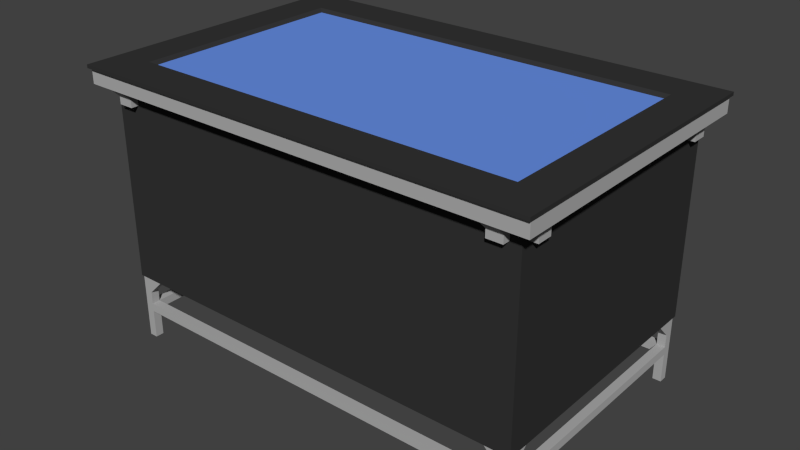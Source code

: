 # Source: TacTile.blend  (saved by Blender 2.75.0; exported with 4.5.12 LTS)
import bpy
from mathutils import Matrix  # noqa: F401  (used for matrix-valued properties, if any)

bpy.ops.wm.read_factory_settings(use_empty=True)
scene = bpy.context.scene
scene.name = 'Scene'

# ---- collections
col_collection_1 = bpy.data.collections.new('Collection 1'); scene.collection.children.link(col_collection_1)
col_collection_2 = bpy.data.collections.new('Collection 2'); scene.collection.children.link(col_collection_2)

# ---- materials (node trees are filled in below, after node groups)
mat_tactile_tabletop = bpy.data.materials.new('TacTile-Tabletop')
mat_tactile_tabletop.alpha_threshold = 0.0
mat_tactile_tabletop.use_transparent_shadow = False
mat_tactile_tabletop.diffuse_color = (0.03522, 0.03522, 0.03522, 1.0)
mat_tactile_tabletop.roughness = 0.5
mat_tactile_tabletop.specular_intensity = 0.0
mat_display = bpy.data.materials.new('Display')
mat_display.alpha_threshold = 0.0
mat_display.use_transparent_shadow = False
mat_display.diffuse_color = (0.1397, 0.2807, 0.8, 1.0)
mat_display.roughness = 0.5
mat_tableleg_metal = bpy.data.materials.new('TableLeg-Metal')
mat_tableleg_metal.alpha_threshold = 0.0
mat_tableleg_metal.use_transparent_shadow = False
mat_tableleg_metal.diffuse_color = (0.4385, 0.4385, 0.4385, 1.0)
mat_tableleg_metal.roughness = 0.5

# ---- material node trees

# ---- world
world_world = bpy.data.worlds.new('World'); scene.world = world_world
world_world.color = (0.05088, 0.05088, 0.05088)
world_world.use_sun_shadow = False
world_world.sun_shadow_jitter_overblur = 0.0
world_world.cycles.sampling_method = 'MANUAL'
world_world.cycles.sample_map_resolution = 256

# ---- meshes
me_tactile_tabletop = bpy.data.meshes.new('TacTile-TableTop')
me_tactile_tabletop.from_pydata([(-0.57, -0.316, -0.005), (-0.5814, -0.3262, 0.005), (-0.57, 0.316, -0.005), (-0.5814, 0.3262, 0.005), (0.57, -0.316, -0.005), (0.5814, -0.3262, 0.005), (0.57, 0.316, -0.005), (0.5814, 0.3262, 0.005), (-0.69, -0.4425, -0.005), (-0.69, -0.4425, 0.005), (-0.69, 0.4425, -0.005), (-0.69, 0.4425, 0.005), (0.69, -0.4425, -0.005), (0.69, -0.4425, 0.005), (0.69, 0.4425, -0.005), (0.69, 0.4425, 0.005)], [], [(1, 0, 2, 3), (3, 2, 6, 7), (7, 6, 4, 5), (5, 4, 0, 1), (5, 13, 15, 7), (1, 9, 13, 5), (9, 11, 10, 8), (11, 15, 14, 10), (15, 13, 12, 14), (13, 9, 8, 12), (3, 11, 9, 1), (7, 15, 11, 3), (2, 0, 4, 6), (10, 2, 0, 8), (8, 0, 4, 12), (12, 4, 6, 14), (14, 6, 2, 10)])
me_tactile_tabletop.polygons.foreach_set('material_index', [0, 0, 0, 0, 0, 0, 0, 0, 0, 0, 0, 0, 1, 0, 0, 0, 0])
me_tactile_tabletop.materials.append(mat_tactile_tabletop)
me_tactile_tabletop.materials.append(mat_display)
me_tactile_tabletop.use_remesh_preserve_volume = False
me_tactile_tabletop.use_remesh_preserve_attributes = False
me_tactile_tabletop.use_mirror_vertex_groups = False
me_tactile_tabletop.update()
me_tactile_basesupport = bpy.data.meshes.new('TacTile-BaseSupport')
me_tactile_basesupport.from_pydata([(0.6101, -0.3835, 0.0), (0.6101, -0.3835, 0.15), (0.6101, -0.3585, 0.0), (0.6101, -0.3585, 0.15), (0.6351, -0.3835, 0.0), (0.6351, -0.3835, 0.15), (0.6351, -0.3585, 0.0), (0.6351, -0.3585, 0.15), (0.6101, -0.3585, 0.0875), (0.6101, -0.3585, 0.1125), (0.6351, -0.3585, 0.0875), (0.6351, -0.3585, 0.1125), (0.6101, 0.0, 0.0875), (0.6101, 0.0, 0.1125), (0.6351, 0.0, 0.1125), (0.6351, 0.0, 0.0875), (0.6101, -0.3835, 0.0875), (0.6101, -0.3835, 0.1125), (0.6101, -0.3585, 0.0875), (0.6101, -0.3585, 0.1125), (0.0, -0.3835, 0.0875), (0.0, -0.3835, 0.1125), (0.0, -0.3585, 0.1125), (0.0, -0.3585, 0.0875), (0.6101, -0.3085, 0.2), (0.6351, -0.3085, 0.2), (0.6101, -0.3835, 0.2), (0.6101, -0.3585, 0.2), (0.6351, -0.3835, 0.2), (0.6351, -0.3585, 0.2), (0.6101, -0.3835, 0.15), (0.6101, -0.3585, 0.15), (0.56, -0.3835, 0.2), (0.56, -0.3585, 0.2), (0.6101, -0.3835, 0.2), (0.6101, -0.3585, 0.2)], [], [(1, 3, 2, 0), (3, 7, 6, 2), (7, 5, 4, 6), (5, 1, 0, 4), (0, 2, 6, 4), (5, 7, 29, 28), (11, 10, 15, 14), (8, 9, 13, 12), (10, 8, 12, 15), (9, 11, 14, 13), (19, 18, 23, 22), (16, 17, 21, 20), (18, 16, 20, 23), (17, 19, 22, 21), (3, 24, 25, 7), (3, 1, 26, 27), (1, 5, 28, 26), (27, 24, 3), (7, 25, 29), (30, 32, 33, 31), (34, 32, 30), (31, 33, 35)])
me_tactile_basesupport.materials.append(mat_tableleg_metal)
me_tactile_basesupport.use_remesh_preserve_volume = False
me_tactile_basesupport.use_remesh_preserve_attributes = False
me_tactile_basesupport.use_mirror_vertex_groups = False
me_tactile_basesupport.update()
me_tactile_sidepanels = bpy.data.meshes.new('TacTile-SidePanels')
me_tactile_sidepanels.from_pydata([(-0.64, -0.387, -0.58), (-0.64, -0.387, 0.0), (-0.64, 0.387, -0.58), (-0.64, 0.387, 0.0), (0.64, -0.387, -0.58), (0.64, -0.387, 0.0), (0.64, 0.387, -0.58), (0.64, 0.387, 0.0)], [], [(1, 3, 2, 0), (3, 7, 6, 2), (7, 5, 4, 6), (5, 1, 0, 4), (0, 2, 6, 4), (5, 7, 3, 1)])
me_tactile_sidepanels.materials.append(mat_tactile_tabletop)
me_tactile_sidepanels.use_remesh_preserve_volume = False
me_tactile_sidepanels.use_remesh_preserve_attributes = False
me_tactile_sidepanels.use_mirror_vertex_groups = False
me_tactile_sidepanels.update()
me_tactile_topsupport = bpy.data.meshes.new('TacTile-TopSupport')
me_tactile_topsupport.from_pydata([(0.5648, -0.41, -0.045), (0.5648, -0.4325, -0.0225), (0.6098, -0.3875, -0.0225), (0.6098, -0.3875, -0.045), (0.6098, -0.41, -0.045), (0.6098, -0.4325, -0.0225), (0.5648, -0.3875, -0.0225), (0.5648, -0.3875, -0.045), (0.5648, -0.41, -0.0675), (0.6098, -0.3875, -0.0675), (0.6098, -0.41, -0.0675), (0.5648, -0.3875, -0.0675), (0.6625, -0.3625, -0.045), (0.685, -0.3625, -0.0225), (0.64, -0.3175, -0.0225), (0.64, -0.3175, -0.045), (0.6625, -0.3175, -0.045), (0.685, -0.3175, -0.0225), (0.64, -0.3625, -0.0225), (0.64, -0.3625, -0.045), (0.6625, -0.3625, -0.0675), (0.64, -0.3175, -0.0675), (0.6625, -0.3175, -0.0675), (0.64, -0.3625, -0.0675), (-0.5648, -0.41, -0.045), (-0.5648, -0.4325, -0.0225), (-0.6098, -0.3875, -0.0225), (-0.6098, -0.3875, -0.045), (-0.6098, -0.41, -0.045), (-0.6098, -0.4325, -0.0225), (-0.5648, -0.3875, -0.0225), (-0.5648, -0.3875, -0.045), (-0.5648, -0.41, -0.0675), (-0.6098, -0.3875, -0.0675), (-0.6098, -0.41, -0.0675), (-0.5648, -0.3875, -0.0675), (-0.6625, -0.3625, -0.045), (-0.685, -0.3625, -0.0225), (-0.64, -0.3175, -0.0225), (-0.64, -0.3175, -0.045), (-0.6625, -0.3175, -0.045), (-0.685, -0.3175, -0.0225), (-0.64, -0.3625, -0.0225), (-0.64, -0.3625, -0.045), (-0.6625, -0.3625, -0.0675), (-0.64, -0.3175, -0.0675), (-0.6625, -0.3175, -0.0675), (-0.64, -0.3625, -0.0675), (0.5648, 0.41, -0.045), (0.5648, 0.4325, -0.0225), (0.6098, 0.3875, -0.0225), (0.6098, 0.3875, -0.045), (0.6098, 0.41, -0.045), (0.6098, 0.4325, -0.0225), (0.5648, 0.3875, -0.0225), (0.5648, 0.3875, -0.045), (0.5648, 0.41, -0.0675), (0.6098, 0.3875, -0.0675), (0.6098, 0.41, -0.0675), (0.5648, 0.3875, -0.0675), (0.6625, 0.3625, -0.045), (0.685, 0.3625, -0.0225), (0.64, 0.3175, -0.0225), (0.64, 0.3175, -0.045), (0.6625, 0.3175, -0.045), (0.685, 0.3175, -0.0225), (0.64, 0.3625, -0.0225), (0.64, 0.3625, -0.045), (0.6625, 0.3625, -0.0675), (0.64, 0.3175, -0.0675), (0.6625, 0.3175, -0.0675), (0.64, 0.3625, -0.0675), (-0.5648, 0.41, -0.045), (-0.5648, 0.4325, -0.0225), (-0.6098, 0.3875, -0.0225), (-0.6098, 0.3875, -0.045), (-0.6098, 0.41, -0.045), (-0.6098, 0.4325, -0.0225), (-0.5648, 0.3875, -0.0225), (-0.5648, 0.3875, -0.045), (-0.5648, 0.41, -0.0675), (-0.6098, 0.3875, -0.0675), (-0.6098, 0.41, -0.0675), (-0.5648, 0.3875, -0.0675), (-0.6625, 0.3625, -0.045), (-0.685, 0.3625, -0.0225), (-0.64, 0.3175, -0.0225), (-0.64, 0.3175, -0.045), (-0.6625, 0.3175, -0.045), (-0.685, 0.3175, -0.0225), (-0.64, 0.3625, -0.0225), (-0.64, 0.3625, -0.045), (-0.6625, 0.3625, -0.0675), (-0.64, 0.3175, -0.0675), (-0.6625, 0.3175, -0.0675), (-0.64, 0.3625, -0.0675), (-0.685, -0.4325, -0.0225), (-0.685, -0.4325, 0.0225), (-0.685, 0.4325, -0.0225), (-0.685, 0.4325, 0.0225), (0.685, -0.4325, -0.0225), (0.685, -0.4325, 0.0225), (0.685, 0.4325, -0.0225), (0.685, 0.4325, 0.0225)], [], [(5, 1, 0, 4), (1, 6, 7, 0), (4, 3, 2, 5), (3, 4, 10, 9), (8, 11, 9, 10), (4, 0, 8, 10), (0, 7, 11, 8), (17, 13, 12, 16), (13, 18, 19, 12), (16, 15, 14, 17), (15, 16, 22, 21), (20, 23, 21, 22), (16, 12, 20, 22), (12, 19, 23, 20), (29, 28, 24, 25), (25, 24, 31, 30), (28, 29, 26, 27), (27, 33, 34, 28), (32, 34, 33, 35), (28, 34, 32, 24), (24, 32, 35, 31), (41, 40, 36, 37), (37, 36, 43, 42), (40, 41, 38, 39), (39, 45, 46, 40), (44, 46, 45, 47), (40, 46, 44, 36), (36, 44, 47, 43), (53, 52, 48, 49), (49, 48, 55, 54), (52, 53, 50, 51), (51, 57, 58, 52), (56, 58, 57, 59), (52, 58, 56, 48), (48, 56, 59, 55), (65, 64, 60, 61), (61, 60, 67, 66), (64, 65, 62, 63), (63, 69, 70, 64), (68, 70, 69, 71), (64, 70, 68, 60), (60, 68, 71, 67), (77, 73, 72, 76), (73, 78, 79, 72), (76, 75, 74, 77), (75, 76, 82, 81), (80, 83, 81, 82), (76, 72, 80, 82), (72, 79, 83, 80), (89, 85, 84, 88), (85, 90, 91, 84), (88, 87, 86, 89), (87, 88, 94, 93), (92, 95, 93, 94), (88, 84, 92, 94), (84, 91, 95, 92), (97, 99, 98, 96), (99, 103, 102, 98), (103, 101, 100, 102), (101, 97, 96, 100), (96, 98, 102, 100)])
me_tactile_topsupport.materials.append(mat_tableleg_metal)
me_tactile_topsupport.use_remesh_preserve_volume = False
me_tactile_topsupport.use_remesh_preserve_attributes = False
me_tactile_topsupport.use_mirror_vertex_groups = False
me_tactile_topsupport.update()

# ---- objects
ob_tactile_tabletop = bpy.data.objects.new('TacTile-TableTop', me_tactile_tabletop)
ob_empty = bpy.data.objects.new('Empty', None)
ob_tactile_basesupport = bpy.data.objects.new('TacTile-BaseSupport', me_tactile_basesupport)
ob_tactile_sidepanels = bpy.data.objects.new('TacTile-SidePanels', me_tactile_sidepanels)
ob_tactile_topsupport = bpy.data.objects.new('TacTile-TopSupport', me_tactile_topsupport)

# ---- transforms, parenting, visibility, modifiers, constraints
ob_tactile_tabletop.parent = ob_tactile_basesupport
ob_tactile_tabletop.location = (0.0, 0.0, 0.8287)
ob_tactile_tabletop.lineart.crease_threshold = 0.0
ob_empty.location = (0.0, 0.0, 0.0)
ob_empty.rotation_euler = (1.571, 0.0, 0.0)
ob_empty.empty_image_offset = (0.0, 0.0)
ob_empty.lineart.crease_threshold = 0.0
ob_tactile_basesupport.parent = ob_empty
ob_tactile_basesupport.matrix_parent_inverse = Matrix(((1.0, 0.0, 0.0, 0.0), (0.0, -4.371e-08, 1.0, 0.0), (0.0, -1.0, -4.371e-08, 0.0), (0.0, 0.0, 0.0, 1.0)))
ob_tactile_basesupport.location = (0.0, 0.0, 0.0)
ob_tactile_basesupport.lineart.crease_threshold = 0.0
_m = ob_tactile_basesupport.modifiers.new('Mirror', 'MIRROR')
_m.use_axis = (True, True, False)
ob_tactile_sidepanels.parent = ob_tactile_basesupport
ob_tactile_sidepanels.location = (0.0, 0.0, 0.7788)
ob_tactile_sidepanels.lineart.crease_threshold = 0.0
ob_tactile_topsupport.parent = ob_tactile_basesupport
ob_tactile_topsupport.location = (0.0, 0.0, 0.8013)
ob_tactile_topsupport.lineart.crease_threshold = 0.0

# ---- collection membership
col_collection_1.objects.link(ob_tactile_tabletop)
col_collection_2.objects.link(ob_empty)
col_collection_2.objects.link(ob_tactile_basesupport)
col_collection_2.objects.link(ob_tactile_sidepanels)
col_collection_2.objects.link(ob_tactile_topsupport)

# ---- scene / render settings (as saved in the file)
scene.frame_start = 1; scene.frame_end = 250; scene.frame_set(1)
scene.render.engine = 'BLENDER_EEVEE_NEXT'
scene.render.resolution_percentage = 50
scene.render.dither_intensity = 0.0
scene.cycles.use_denoising = False
scene.cycles.samples = 10
scene.cycles.sampling_pattern = 'TABULATED_SOBOL'
scene.cycles.light_sampling_threshold = 0.0
scene.cycles.use_adaptive_sampling = False
scene.cycles.use_light_tree = False
scene.cycles.blur_glossy = 0.0
scene.cycles.pixel_filter_type = 'GAUSSIAN'
scene.cycles.sample_clamp_indirect = 0.0
scene.view_settings.view_transform = 'Standard'
bpy.context.view_layer.update()

# ---- added for rendering (the .blend has no active camera and no usable light): camera, sun
cam_auto = bpy.data.cameras.new('AutoCamera')
cam_auto.lens = 50.0
cam_auto.sensor_width = 36.0
cam_auto.clip_end = 1000.0
ob_auto_camera = bpy.data.objects.new('AutoCamera', cam_auto)
scene.collection.objects.link(ob_auto_camera)
ob_auto_camera.location = (1.70168, -2.04202, 1.7782)
ob_auto_camera.rotation_euler = (1.09748, -7.21219e-08, 0.694738)
scene.camera = ob_auto_camera
light_auto_sun = bpy.data.lights.new('AutoSun', 'SUN')
light_auto_sun.energy = 3.0
light_auto_sun.angle = 0.0523599
ob_auto_sun = bpy.data.objects.new('AutoSun', light_auto_sun)
scene.collection.objects.link(ob_auto_sun)
ob_auto_sun.rotation_euler = (0.872665, 0.174533, 0.523599)
bpy.context.view_layer.update()
